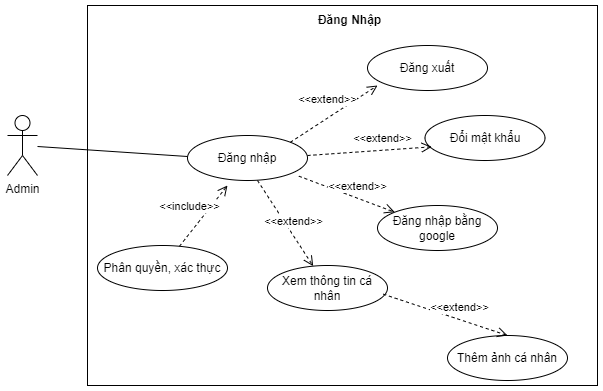

The diagram above was exported from draw.io. Its source (the exported page's mxGraphModel, read from the mxfile embedded in the PNG):
<mxGraphModel dx="782" dy="436" grid="1" gridSize="10" guides="1" tooltips="1" connect="1" arrows="1" fold="1" page="1" pageScale="1" pageWidth="827" pageHeight="1169" math="0" shadow="0">
  <root>
    <mxCell id="0" />
    <mxCell id="1" parent="0" />
    <mxCell id="J02uS06LOxop5CvwdySa-1" value="Đăng nhập" style="ellipse;whiteSpace=wrap;html=1;fillColor=none;" vertex="1" parent="1">
      <mxGeometry x="260" y="140" width="120" height="45" as="geometry" />
    </mxCell>
    <mxCell id="J02uS06LOxop5CvwdySa-3" value="Đăng nhập bằng google" style="ellipse;whiteSpace=wrap;html=1;fillColor=none;" vertex="1" parent="1">
      <mxGeometry x="450" y="210" width="120" height="45" as="geometry" />
    </mxCell>
    <mxCell id="J02uS06LOxop5CvwdySa-4" value="Admin" style="shape=umlActor;verticalLabelPosition=bottom;verticalAlign=top;html=1;fillColor=none;" vertex="1" parent="1">
      <mxGeometry x="80" y="120" width="30" height="60" as="geometry" />
    </mxCell>
    <mxCell id="J02uS06LOxop5CvwdySa-5" value="" style="endArrow=none;html=1;rounded=0;strokeWidth=1;" edge="1" parent="1" source="J02uS06LOxop5CvwdySa-4">
      <mxGeometry width="50" height="50" relative="1" as="geometry">
        <mxPoint x="120" y="150" as="sourcePoint" />
        <mxPoint x="260" y="161" as="targetPoint" />
      </mxGeometry>
    </mxCell>
    <mxCell id="J02uS06LOxop5CvwdySa-6" value="&amp;lt;&amp;lt;extend&amp;gt;&amp;gt;" style="html=1;verticalAlign=bottom;endArrow=open;dashed=1;endSize=8;rounded=0;strokeWidth=1;exitX=0.928;exitY=0.904;exitDx=0;exitDy=0;exitPerimeter=0;" edge="1" parent="1" source="J02uS06LOxop5CvwdySa-1" target="J02uS06LOxop5CvwdySa-3">
      <mxGeometry x="0.2043" y="3" relative="1" as="geometry">
        <mxPoint x="440" y="180" as="sourcePoint" />
        <mxPoint x="320" y="230" as="targetPoint" />
        <mxPoint as="offset" />
      </mxGeometry>
    </mxCell>
    <mxCell id="J02uS06LOxop5CvwdySa-8" value="" style="rounded=0;whiteSpace=wrap;html=1;fillColor=none;" vertex="1" parent="1">
      <mxGeometry x="160" y="10" width="510" height="380" as="geometry" />
    </mxCell>
    <mxCell id="J02uS06LOxop5CvwdySa-9" value="&lt;b&gt;Đăng Nhập&lt;/b&gt;" style="text;html=1;strokeColor=none;fillColor=none;align=center;verticalAlign=middle;whiteSpace=wrap;rounded=0;" vertex="1" parent="1">
      <mxGeometry x="380" y="10" width="85" height="30" as="geometry" />
    </mxCell>
    <mxCell id="J02uS06LOxop5CvwdySa-10" value="Đăng xuất" style="ellipse;whiteSpace=wrap;html=1;fillColor=none;" vertex="1" parent="1">
      <mxGeometry x="440" y="50" width="120" height="45" as="geometry" />
    </mxCell>
    <mxCell id="J02uS06LOxop5CvwdySa-11" value="&amp;lt;&amp;lt;extend&amp;gt;&amp;gt;" style="html=1;verticalAlign=bottom;endArrow=open;dashed=1;endSize=8;rounded=0;strokeWidth=1;exitX=1;exitY=0;exitDx=0;exitDy=0;" edge="1" parent="1" source="J02uS06LOxop5CvwdySa-1">
      <mxGeometry x="-0.0575" y="8" relative="1" as="geometry">
        <mxPoint x="353.9999999999999" y="104.99999999999994" as="sourcePoint" />
        <mxPoint x="450" y="90" as="targetPoint" />
        <mxPoint as="offset" />
      </mxGeometry>
    </mxCell>
    <mxCell id="J02uS06LOxop5CvwdySa-12" value="Đổi mật khẩu" style="ellipse;whiteSpace=wrap;html=1;fillColor=none;" vertex="1" parent="1">
      <mxGeometry x="497.5" y="120" width="120" height="45" as="geometry" />
    </mxCell>
    <mxCell id="J02uS06LOxop5CvwdySa-13" value="&amp;lt;&amp;lt;extend&amp;gt;&amp;gt;" style="html=1;verticalAlign=bottom;endArrow=open;dashed=1;endSize=8;rounded=0;strokeWidth=1;exitX=0.928;exitY=0.904;exitDx=0;exitDy=0;exitPerimeter=0;entryX=0.056;entryY=0.696;entryDx=0;entryDy=0;entryPerimeter=0;" edge="1" parent="1" target="J02uS06LOxop5CvwdySa-12">
      <mxGeometry x="0.2043" y="3" relative="1" as="geometry">
        <mxPoint x="379.9999999999999" y="159.99999999999994" as="sourcePoint" />
        <mxPoint x="475.9050497567133" y="196.02664882313326" as="targetPoint" />
        <mxPoint as="offset" />
      </mxGeometry>
    </mxCell>
    <mxCell id="J02uS06LOxop5CvwdySa-14" value="Xem thông tin cá nhân" style="ellipse;whiteSpace=wrap;html=1;fillColor=none;" vertex="1" parent="1">
      <mxGeometry x="340" y="270" width="120" height="45" as="geometry" />
    </mxCell>
    <mxCell id="J02uS06LOxop5CvwdySa-15" value="&amp;lt;&amp;lt;extend&amp;gt;&amp;gt;" style="html=1;verticalAlign=bottom;endArrow=open;dashed=1;endSize=8;rounded=0;strokeWidth=1;exitX=0.928;exitY=0.904;exitDx=0;exitDy=0;exitPerimeter=0;" edge="1" parent="1" target="J02uS06LOxop5CvwdySa-14">
      <mxGeometry x="0.2043" y="3" relative="1" as="geometry">
        <mxPoint x="329.9999999999999" y="184.99999999999994" as="sourcePoint" />
        <mxPoint x="425.9050497567133" y="221.02664882313326" as="targetPoint" />
        <mxPoint as="offset" />
      </mxGeometry>
    </mxCell>
    <mxCell id="J02uS06LOxop5CvwdySa-16" value="Thêm ảnh cá nhân" style="ellipse;whiteSpace=wrap;html=1;fillColor=none;" vertex="1" parent="1">
      <mxGeometry x="520" y="340" width="120" height="45" as="geometry" />
    </mxCell>
    <mxCell id="J02uS06LOxop5CvwdySa-18" value="&amp;lt;&amp;lt;extend&amp;gt;&amp;gt;" style="html=1;verticalAlign=bottom;endArrow=open;dashed=1;endSize=8;rounded=0;strokeWidth=1;exitX=0.928;exitY=0.904;exitDx=0;exitDy=0;exitPerimeter=0;entryX=0.5;entryY=0;entryDx=0;entryDy=0;" edge="1" parent="1" target="J02uS06LOxop5CvwdySa-16">
      <mxGeometry x="0.2043" y="3" relative="1" as="geometry">
        <mxPoint x="455.78" y="298.68" as="sourcePoint" />
        <mxPoint x="580" y="290.00000000000006" as="targetPoint" />
        <mxPoint as="offset" />
      </mxGeometry>
    </mxCell>
    <mxCell id="J02uS06LOxop5CvwdySa-19" value="Phân quyền, xác thực" style="ellipse;whiteSpace=wrap;html=1;fillColor=none;" vertex="1" parent="1">
      <mxGeometry x="170" y="250" width="130" height="45" as="geometry" />
    </mxCell>
    <mxCell id="J02uS06LOxop5CvwdySa-20" value="&amp;lt;&amp;lt;include&amp;gt;&amp;gt;" style="html=1;verticalAlign=bottom;endArrow=open;dashed=1;endSize=8;rounded=0;entryX=0.333;entryY=1.111;entryDx=0;entryDy=0;entryPerimeter=0;" edge="1" parent="1" source="J02uS06LOxop5CvwdySa-19" target="J02uS06LOxop5CvwdySa-1">
      <mxGeometry x="-0.2166" y="11" relative="1" as="geometry">
        <mxPoint x="440" y="250" as="sourcePoint" />
        <mxPoint x="360" y="250" as="targetPoint" />
        <mxPoint as="offset" />
      </mxGeometry>
    </mxCell>
  </root>
</mxGraphModel>